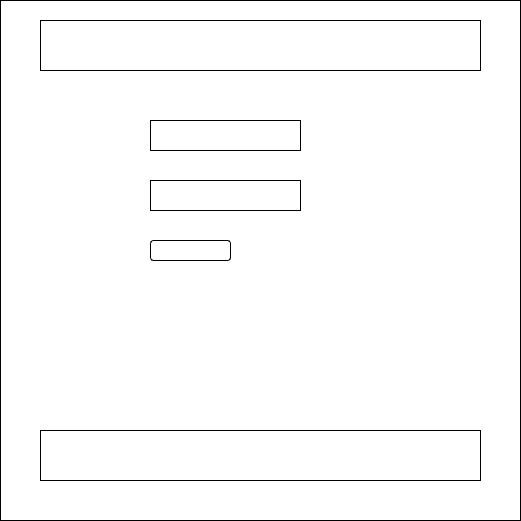

The diagram above was exported from draw.io. Its source (the exported page's mxGraphModel, read from the mxfile embedded in the PNG):
<mxGraphModel dx="2074" dy="1146" grid="1" gridSize="10" guides="1" tooltips="1" connect="1" arrows="1" fold="1" page="1" pageScale="1" pageWidth="850" pageHeight="1100" math="0" shadow="0">
  <root>
    <mxCell id="0" />
    <mxCell id="1" parent="0" />
    <mxCell id="muHszNeMJqfiCZ4DPC4F-31" value="" style="whiteSpace=wrap;html=1;aspect=fixed;" vertex="1" parent="1">
      <mxGeometry x="120" y="200" width="520" height="520" as="geometry" />
    </mxCell>
    <mxCell id="muHszNeMJqfiCZ4DPC4F-32" value="" style="rounded=0;whiteSpace=wrap;html=1;" vertex="1" parent="1">
      <mxGeometry x="160" y="220" width="440" height="50" as="geometry" />
    </mxCell>
    <mxCell id="muHszNeMJqfiCZ4DPC4F-33" value="" style="rounded=0;whiteSpace=wrap;html=1;" vertex="1" parent="1">
      <mxGeometry x="160" y="630" width="440" height="50" as="geometry" />
    </mxCell>
    <mxCell id="muHszNeMJqfiCZ4DPC4F-34" value="" style="rounded=0;whiteSpace=wrap;html=1;" vertex="1" parent="1">
      <mxGeometry x="270" y="320" width="150" height="30" as="geometry" />
    </mxCell>
    <mxCell id="muHszNeMJqfiCZ4DPC4F-35" value="" style="rounded=0;whiteSpace=wrap;html=1;" vertex="1" parent="1">
      <mxGeometry x="270" y="380" width="150" height="30" as="geometry" />
    </mxCell>
    <mxCell id="muHszNeMJqfiCZ4DPC4F-37" value="" style="rounded=1;whiteSpace=wrap;html=1;" vertex="1" parent="1">
      <mxGeometry x="270" y="440" width="80" height="20" as="geometry" />
    </mxCell>
  </root>
</mxGraphModel>